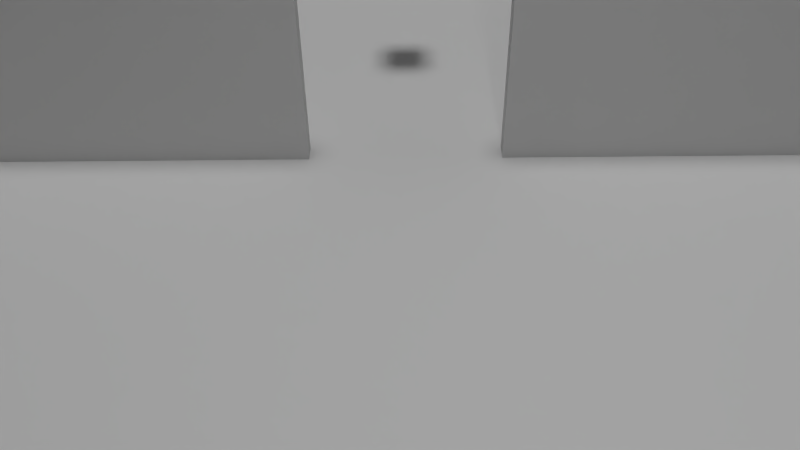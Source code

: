 # Source: room2_targe.blend  (saved by Blender 2.69.0; exported with 4.5.12 LTS)
import bpy
from mathutils import Matrix  # noqa: F401  (used for matrix-valued properties, if any)

bpy.ops.wm.read_factory_settings(use_empty=True)
scene = bpy.context.scene
scene.name = 'Scene'

# ---- collections
col_collection_1 = bpy.data.collections.new('Collection 1'); scene.collection.children.link(col_collection_1)

# ---- materials (node trees are filled in below, after node groups)
mat_material = bpy.data.materials.new('Material')
mat_material.alpha_threshold = 0.0
mat_material.use_transparent_shadow = False
mat_material.roughness = 0.5
mat_material.line_color = (0.0, 0.0, 0.0, 1.0)

# ---- material node trees

# ---- world
world_world = bpy.data.worlds.new('World'); scene.world = world_world
world_world.color = (0.05088, 0.05088, 0.05088)
world_world.use_sun_shadow = False
world_world.sun_shadow_jitter_overblur = 0.0
world_world.cycles.sampling_method = 'MANUAL'
world_world.cycles.sample_map_resolution = 256

# ---- cameras
cam_camera = bpy.data.cameras.new('Camera')
cam_camera.clip_end = 100.0
cam_camera.lens = 35.0
cam_camera.sensor_width = 32.0
cam_camera.sensor_height = 18.0
cam_camera.ortho_scale = 7.314
cam_camera.dof.focus_distance = 0.0
cam_camera.dof.aperture_fstop = 128.0

# ---- lights
light_sun = bpy.data.lights.new('Sun', 'SUN')
light_sun.transmission_factor = 0.0
light_sun.angle = 0.1993
light_sun.energy = 1.0
light_sun.shadow_buffer_clip_start = 0.5
light_sun.shadow_soft_size = 0.1
light_sun.shadow_cascade_max_distance = 1000.0
light_sun.cycles.use_multiple_importance_sampling = False
light_lamp = bpy.data.lights.new('Lamp', 'POINT')
light_lamp.transmission_factor = 0.0
light_lamp.cutoff_distance = 30.0
light_lamp.energy = 100.0
light_lamp.shadow_buffer_clip_start = 1.001
light_lamp.shadow_soft_size = 0.1
light_lamp.shadow_maximum_resolution = 0.006
light_lamp.use_absolute_resolution = True
light_lamp.cycles.use_multiple_importance_sampling = False

# ---- meshes
me_cube_004 = bpy.data.meshes.new('Cube.004')
me_cube_004.from_pydata([(-0.25, -0.25, -0.25), (-0.25, 0.25, -0.25), (0.25, 0.25, -0.25), (0.25, -0.25, -0.25), (-0.25, -0.25, 0.25), (-0.25, 0.25, 0.25), (0.25, 0.25, 0.25), (0.25, -0.25, 0.25)], [], [(4, 5, 1, 0), (5, 6, 2, 1), (6, 7, 3, 2), (7, 4, 0, 3), (0, 1, 2, 3), (7, 6, 5, 4)])
me_cube_004.use_remesh_preserve_volume = False
me_cube_004.use_remesh_preserve_attributes = False
me_cube_004.use_mirror_vertex_groups = False
me_cube_004.update()
me_cube_003 = bpy.data.meshes.new('Cube.003')
me_cube_003.from_pydata([(-1.0, -1.0, -1.0), (-1.0, 1.0, -1.0), (1.0, 1.0, -1.0), (1.0, -1.0, -1.0), (-1.0, -1.0, 1.0), (-1.0, 1.0, 1.0), (1.0, 1.0, 1.0), (1.0, -1.0, 1.0)], [], [(4, 5, 1, 0), (5, 6, 2, 1), (6, 7, 3, 2), (7, 4, 0, 3), (0, 1, 2, 3), (7, 6, 5, 4)])
me_cube_003.use_remesh_preserve_volume = False
me_cube_003.use_remesh_preserve_attributes = False
me_cube_003.use_mirror_vertex_groups = False
me_cube_003.update()
me_cube_002 = bpy.data.meshes.new('Cube.002')
me_cube_002.from_pydata([(-1.0, -1.0, -1.0), (-1.0, 1.0, -1.0), (1.0, 1.0, -1.0), (1.0, -1.0, -1.0), (-1.0, -1.0, 1.0), (-1.0, 1.0, 1.0), (1.0, 1.0, 1.0), (1.0, -1.0, 1.0)], [], [(4, 5, 1, 0), (5, 6, 2, 1), (6, 7, 3, 2), (7, 4, 0, 3), (0, 1, 2, 3), (7, 6, 5, 4)])
me_cube_002.use_remesh_preserve_volume = False
me_cube_002.use_remesh_preserve_attributes = False
me_cube_002.use_mirror_vertex_groups = False
me_cube_002.update()
me_cube_001 = bpy.data.meshes.new('Cube.001')
me_cube_001.from_pydata([(-1.0, -1.0, -1.0), (-1.0, 1.0, -1.0), (1.0, 1.0, -1.0), (1.0, -1.0, -1.0), (-1.0, -1.0, 1.0), (-1.0, 1.0, 1.0), (1.0, 1.0, 1.0), (1.0, -1.0, 1.0)], [], [(4, 5, 1, 0), (5, 6, 2, 1), (6, 7, 3, 2), (7, 4, 0, 3), (0, 1, 2, 3), (7, 6, 5, 4)])
me_cube_001.use_remesh_preserve_volume = False
me_cube_001.use_remesh_preserve_attributes = False
me_cube_001.use_mirror_vertex_groups = False
me_cube_001.update()
me_cube = bpy.data.meshes.new('Cube')
me_cube.from_pydata([(1.0, 1.0, -1.0), (1.0, -1.0, -1.0), (-1.0, -1.0, -1.0), (-1.0, 1.0, -1.0), (1.0, 1.0, 1.0), (1.0, -1.0, 1.0), (-1.0, -1.0, 1.0), (-1.0, 1.0, 1.0)], [], [(0, 1, 2, 3), (4, 7, 6, 5), (0, 4, 5, 1), (1, 5, 6, 2), (2, 6, 7, 3), (4, 0, 3, 7)])
me_cube.materials.append(mat_material)
me_cube.use_remesh_preserve_volume = False
me_cube.use_remesh_preserve_attributes = False
me_cube.use_mirror_vertex_groups = False
me_cube.update()

# ---- objects
ob_cube = bpy.data.objects.new('Cube', me_cube_004)
ob_sun = bpy.data.objects.new('Sun', light_sun)
ob_leftwall = bpy.data.objects.new('LeftWall', me_cube_003)
ob_rightwall = bpy.data.objects.new('RightWall', me_cube_002)
ob_backwall = bpy.data.objects.new('BackWall', me_cube_001)
ob_ground = bpy.data.objects.new('Ground', me_cube)
ob_lamp = bpy.data.objects.new('Lamp', light_lamp)
ob_camera = bpy.data.objects.new('Camera', cam_camera)

# ---- transforms, parenting, visibility, modifiers, constraints
ob_cube.location = (-1.968, 0.0, 1.855)
ob_cube.lineart.crease_threshold = 0.0
ob_sun.location = (0.0, 0.0, 6.665)
ob_sun.lineart.crease_threshold = 0.0
ob_leftwall.location = (0.0, -6.0, 1.5)
ob_leftwall.scale = (0.1, 5.0, 1.5)
ob_leftwall.lineart.crease_threshold = 0.0
ob_rightwall.location = (0.0, 6.0, 1.5)
ob_rightwall.scale = (0.1, 5.0, 1.5)
ob_rightwall.lineart.crease_threshold = 0.0
ob_backwall.location = (-5.1, 0.0, 1.5)
ob_backwall.scale = (0.1, 10.0, 1.5)
ob_backwall.lineart.crease_threshold = 0.0
ob_ground.location = (1.1, 0.0, 0.0)
ob_ground.scale = (12.5, 12.5, 0.05)
ob_ground.lock_rotations_4d = False
ob_ground.empty_display_type = 'ARROWS'
ob_ground.lineart.crease_threshold = 0.0
ob_lamp.location = (4.076, 1.005, 5.904)
ob_lamp.rotation_euler = (0.6503, 0.05522, 1.866)
ob_lamp.lock_rotations_4d = False
ob_lamp.empty_display_type = 'ARROWS'
ob_lamp.color = (0.0, 0.0, 0.0, 0.0)
ob_lamp.lineart.crease_threshold = 0.0
ob_camera.location = (7.481, 0.0, 5.344)
ob_camera.rotation_euler = (0.8727, 0.01082, 1.571)
ob_camera.lock_rotations_4d = False
ob_camera.empty_display_type = 'ARROWS'
ob_camera.color = (0.0, 0.0, 0.0, 0.0)
ob_camera.display_type = 'WIRE'
ob_camera.lineart.crease_threshold = 0.0

# ---- collection membership
col_collection_1.objects.link(ob_cube)
col_collection_1.objects.link(ob_sun)
col_collection_1.objects.link(ob_leftwall)
col_collection_1.objects.link(ob_rightwall)
col_collection_1.objects.link(ob_backwall)
col_collection_1.objects.link(ob_ground)
col_collection_1.objects.link(ob_lamp)
col_collection_1.objects.link(ob_camera)

# ---- scene / render settings (as saved in the file)
scene.camera = ob_camera
scene.frame_start = 1; scene.frame_end = 250; scene.frame_set(1)
scene.render.engine = 'BLENDER_EEVEE_NEXT'
scene.render.image_settings.compression = 90
scene.render.resolution_percentage = 50
scene.render.dither_intensity = 0.0
scene.cycles.use_denoising = False
scene.cycles.samples = 10
scene.cycles.sampling_pattern = 'TABULATED_SOBOL'
scene.cycles.light_sampling_threshold = 0.0
scene.cycles.use_adaptive_sampling = False
scene.cycles.use_light_tree = False
scene.cycles.blur_glossy = 0.0
scene.cycles.volume_bounces = 1
scene.cycles.pixel_filter_type = 'GAUSSIAN'
scene.cycles.sample_clamp_indirect = 0.0
scene.view_settings.view_transform = 'Standard'
bpy.context.view_layer.update()
